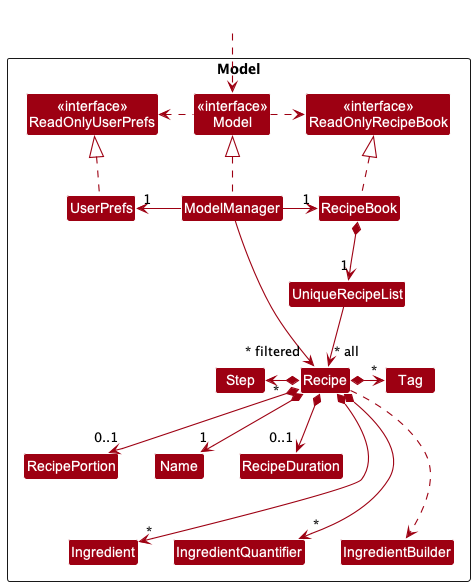

The diagram above was rendered by PlantUML. Its source (embedded in the PNG):
@startuml
!include style.puml
skinparam arrowThickness 1.1
skinparam arrowColor MODEL_COLOR
skinparam classBackgroundColor MODEL_COLOR

Package Model <<Rectangle>>{
Class "<<interface>>\nReadOnlyRecipeBook" as ReadOnlyRecipeBook
Class "<<interface>>\nReadOnlyUserPrefs" as ReadOnlyUserPrefs
Class "<<interface>>\nModel" as Model_
Class RecipeBook
Class ModelManager
Class UserPrefs

Class UniqueRecipeList
Class Recipe
Class RecipePortion
Class Name
Class RecipeDuration
Class Tag
Class Step
Class Ingredient
Class IngredientQuantifier
Class IngredientBuilder
}

Class HiddenOutside #FFFFFF

HiddenOutside .down.> Model_

ModelManager .up.|> Model_
RecipeBook .up.|> ReadOnlyRecipeBook

Model_ .left.> ReadOnlyUserPrefs
Model_ .right.> ReadOnlyRecipeBook
ModelManager -left-> "1" RecipeBook
ModelManager -right-> "1" UserPrefs
UserPrefs .up.|> ReadOnlyUserPrefs

RecipeBook *--> "1" UniqueRecipeList
UniqueRecipeList --> "~* all" Recipe
Recipe *--right-> "*" Tag
Recipe *--left-> "*" Step
Recipe *--> "0..1" RecipeDuration
Recipe *--> "0..1" RecipePortion
Recipe *--> "1" Name
Recipe *---> "*" Ingredient
Recipe *---> "*" IngredientQuantifier
Recipe ...> IngredientBuilder

ModelManager -->"~* filtered" Recipe
@enduml